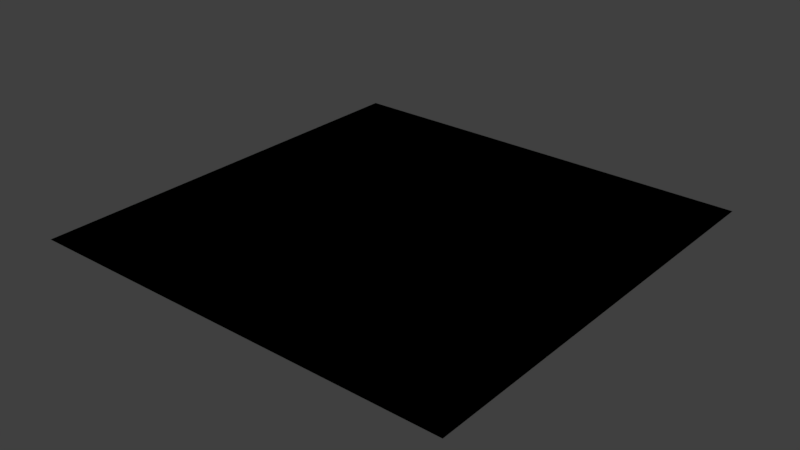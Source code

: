 # Source: plane.blend  (saved by Blender 2.79.7; exported with 4.5.12 LTS)
import bpy
from mathutils import Matrix  # noqa: F401  (used for matrix-valued properties, if any)

bpy.ops.wm.read_factory_settings(use_empty=True)
scene = bpy.context.scene
scene.name = 'Scene'

# ---- collections
col_collection_1 = bpy.data.collections.new('Collection 1'); scene.collection.children.link(col_collection_1)
col_skysphere = bpy.data.collections.new('skysphere')  # instanced only; not linked into the scene

# ---- materials (node trees are filled in below, after node groups)
mat_material_001 = bpy.data.materials.new('Material.001')
mat_material_001.alpha_threshold = 0.0
mat_material_001.use_transparent_shadow = False
mat_material_001.diffuse_color = (0.5348, 1.0, 0.5307, 1.0)
mat_material_001.specular_color = (0.0, 1.0, 0.01616)
mat_material_001.roughness = 0.5
mat_material_001.specular_intensity = 0.0

# ---- material node trees

# ---- world
world_world = bpy.data.worlds.new('World'); scene.world = world_world
world_world.color = (0.05088, 0.05088, 0.05088)
world_world.use_sun_shadow = False
world_world.sun_shadow_jitter_overblur = 0.0

# ---- lights
light_sun = bpy.data.lights.new('Sun', 'SUN')
light_sun.transmission_factor = 0.0
light_sun.angle = 0.1993
light_sun.energy = 0.55
light_sun.shadow_buffer_clip_start = 0.5
light_sun.shadow_soft_size = 0.1
light_sun.shadow_cascade_max_distance = 1000.0
light_point = bpy.data.lights.new('Point', 'POINT')
light_point.transmission_factor = 0.0
light_point.energy = 492.0
light_point.shadow_buffer_clip_start = 0.5
light_point.shadow_soft_size = 0.1
light_point.shadow_maximum_resolution = 0.006
light_point.use_absolute_resolution = True

# ---- meshes
me_plane_001 = bpy.data.meshes.new('Plane.001')
me_plane_001.from_pydata([(-3265.0, -3224.0, -0.3111), (3213.0, -3224.0, -0.3111), (-3265.0, 3253.0, -0.3111), (3213.0, 3253.0, -0.3111)], [], [(0, 1, 3, 2)])
_uv = me_plane_001.uv_layers.new(name='UVMap')
_uv.uv.foreach_set('vector', [55.11, 55.11, -54.11, 55.11, -54.11, -54.11, 55.11, -54.11])
me_plane_001.use_remesh_preserve_volume = False
me_plane_001.use_remesh_preserve_attributes = False
me_plane_001.use_mirror_vertex_groups = False
me_plane_001.update()
me_plane = bpy.data.meshes.new('Plane')
me_plane.from_pydata([(-3265.0, -3224.0, -0.3111), (3213.0, -3224.0, -0.3111), (-3265.0, 3253.0, -0.3111), (3213.0, 3253.0, -0.3111)], [], [(0, 1, 3, 2)])
_uv = me_plane.uv_layers.new(name='UVMap')
_uv.uv.foreach_set('vector', [-87.36, -87.36, 88.36, -87.36, 88.36, 88.36, -87.36, 88.36])
me_plane.materials.append(mat_material_001)
me_plane.use_remesh_preserve_volume = False
me_plane.use_remesh_preserve_attributes = False
me_plane.use_mirror_vertex_groups = False
me_plane.update()

# ---- objects
ob_fz_skysphere = bpy.data.objects.new('fz_skysphere', None)
ob_fz_collision = bpy.data.objects.new('fz_collision', None)
ob_plane_collider = bpy.data.objects.new('plane_collider', me_plane_001)
ob_sun = bpy.data.objects.new('Sun', light_sun)
ob_point_004 = bpy.data.objects.new('Point.004', light_point)
ob_point_003 = bpy.data.objects.new('Point.003', light_point)
ob_point_002 = bpy.data.objects.new('Point.002', light_point)
ob_point_001 = bpy.data.objects.new('Point.001', light_point)
ob_point = bpy.data.objects.new('Point', light_point)
ob_plane = bpy.data.objects.new('Plane', me_plane)
ob_fz_spawn_point_0 = bpy.data.objects.new('fz_spawn_point:0', None)
ob_fz_spawn_point_1 = bpy.data.objects.new('fz_spawn_point:1', None)
ob_fz_spawn_point_2 = bpy.data.objects.new('fz_spawn_point:2', None)
ob_fz_spawn_point_3 = bpy.data.objects.new('fz_spawn_point:3', None)
ob_fz_spawn_point_4 = bpy.data.objects.new('fz_spawn_point:4', None)
ob_fz_spawn_point_5 = bpy.data.objects.new('fz_spawn_point:5', None)
ob_fz_spawn_point_6 = bpy.data.objects.new('fz_spawn_point:6', None)

# ---- transforms, parenting, visibility, modifiers, constraints
ob_fz_skysphere.location = (0.0, 0.0, 0.0)
ob_fz_skysphere.show_instancer_for_render = False
ob_fz_skysphere.instance_type = 'COLLECTION'
ob_fz_skysphere.lineart.crease_threshold = 0.0
ob_fz_collision.location = (0.0, 0.0, 0.0)
ob_fz_collision.lineart.crease_threshold = 0.0
ob_plane_collider.parent = ob_fz_collision
ob_plane_collider.location = (0.0, 0.0, 0.0)
ob_plane_collider.lineart.crease_threshold = 0.0
ob_sun.location = (-120.4, -9.423, 162.8)
ob_sun.rotation_euler = (-0.2818, -1.007, 0.5458)
ob_sun.lineart.crease_threshold = 0.0
ob_point_004.location = (44.09, -155.4, 84.73)
ob_point_004.scale = (4.676, 4.676, 4.676)
ob_point_004.lineart.crease_threshold = 0.0
ob_point_003.location = (441.1, 402.3, 126.7)
ob_point_003.scale = (4.676, 4.676, 4.676)
ob_point_003.lineart.crease_threshold = 0.0
ob_point_002.location = (-439.9, -287.1, 63.75)
ob_point_002.scale = (4.676, 4.676, 4.676)
ob_point_002.lineart.crease_threshold = 0.0
ob_point_001.location = (458.0, -311.4, 89.11)
ob_point_001.scale = (4.676, 4.676, 4.676)
ob_point_001.lineart.crease_threshold = 0.0
ob_point.location = (-434.1, 313.1, 181.4)
ob_point.scale = (4.676, 4.676, 4.676)
ob_point.lineart.crease_threshold = 0.0
ob_plane.location = (0.0, 0.0, 0.0)
ob_plane.lineart.crease_threshold = 0.0
ob_fz_spawn_point_0.location = (-16.78, 5.975, 0.004894)
ob_fz_spawn_point_0.lineart.crease_threshold = 0.0
ob_fz_spawn_point_1.location = (16.93, -8.269, 0.0235)
ob_fz_spawn_point_1.lineart.crease_threshold = 0.0
ob_fz_spawn_point_2.location = (-2.183, -15.74, 0.007611)
ob_fz_spawn_point_2.lineart.crease_threshold = 0.0
ob_fz_spawn_point_3.location = (21.56, 5.549, 0.007611)
ob_fz_spawn_point_3.lineart.crease_threshold = 0.0
ob_fz_spawn_point_4.location = (-7.231, 19.48, 0.007611)
ob_fz_spawn_point_4.lineart.crease_threshold = 0.0
ob_fz_spawn_point_5.location = (8.624, 16.62, 0.007611)
ob_fz_spawn_point_5.lineart.crease_threshold = 0.0
ob_fz_spawn_point_6.location = (-12.49, -7.87, 0.007611)
ob_fz_spawn_point_6.lineart.crease_threshold = 0.0
ob_fz_skysphere.instance_collection = col_skysphere

# ---- collection membership
col_collection_1.objects.link(ob_fz_skysphere)
col_collection_1.objects.link(ob_fz_collision)
col_collection_1.objects.link(ob_plane_collider)
col_collection_1.objects.link(ob_sun)
col_collection_1.objects.link(ob_point_004)
col_collection_1.objects.link(ob_point_003)
col_collection_1.objects.link(ob_point_002)
col_collection_1.objects.link(ob_point_001)
col_collection_1.objects.link(ob_point)
col_collection_1.objects.link(ob_plane)
col_collection_1.objects.link(ob_fz_spawn_point_0)
col_collection_1.objects.link(ob_fz_spawn_point_1)
col_collection_1.objects.link(ob_fz_spawn_point_2)
col_collection_1.objects.link(ob_fz_spawn_point_3)
col_collection_1.objects.link(ob_fz_spawn_point_4)
col_collection_1.objects.link(ob_fz_spawn_point_5)
col_collection_1.objects.link(ob_fz_spawn_point_6)

# ---- scene / render settings (as saved in the file)
scene.frame_start = 1; scene.frame_end = 250; scene.frame_set(1)
scene.render.engine = 'BLENDER_EEVEE_NEXT'
scene.render.resolution_percentage = 50
scene.render.dither_intensity = 0.0
scene.cycles.use_denoising = False
scene.cycles.samples = 128
scene.cycles.sampling_pattern = 'TABULATED_SOBOL'
scene.cycles.use_adaptive_sampling = False
scene.cycles.use_light_tree = False
scene.view_settings.view_transform = 'Standard'
bpy.context.view_layer.update()

# ---- added for rendering (the .blend has no active camera): camera
cam_auto = bpy.data.cameras.new('AutoCamera')
cam_auto.lens = 50.0
cam_auto.sensor_width = 36.0
cam_auto.clip_end = 148749.0
ob_auto_camera = bpy.data.objects.new('AutoCamera', cam_auto)
scene.collection.objects.link(ob_auto_camera)
ob_auto_camera.location = (8449.45, -10156.3, 6780.3)
ob_auto_camera.rotation_euler = (1.09748, -7.21219e-08, 0.694738)
scene.camera = ob_auto_camera
bpy.context.view_layer.update()
